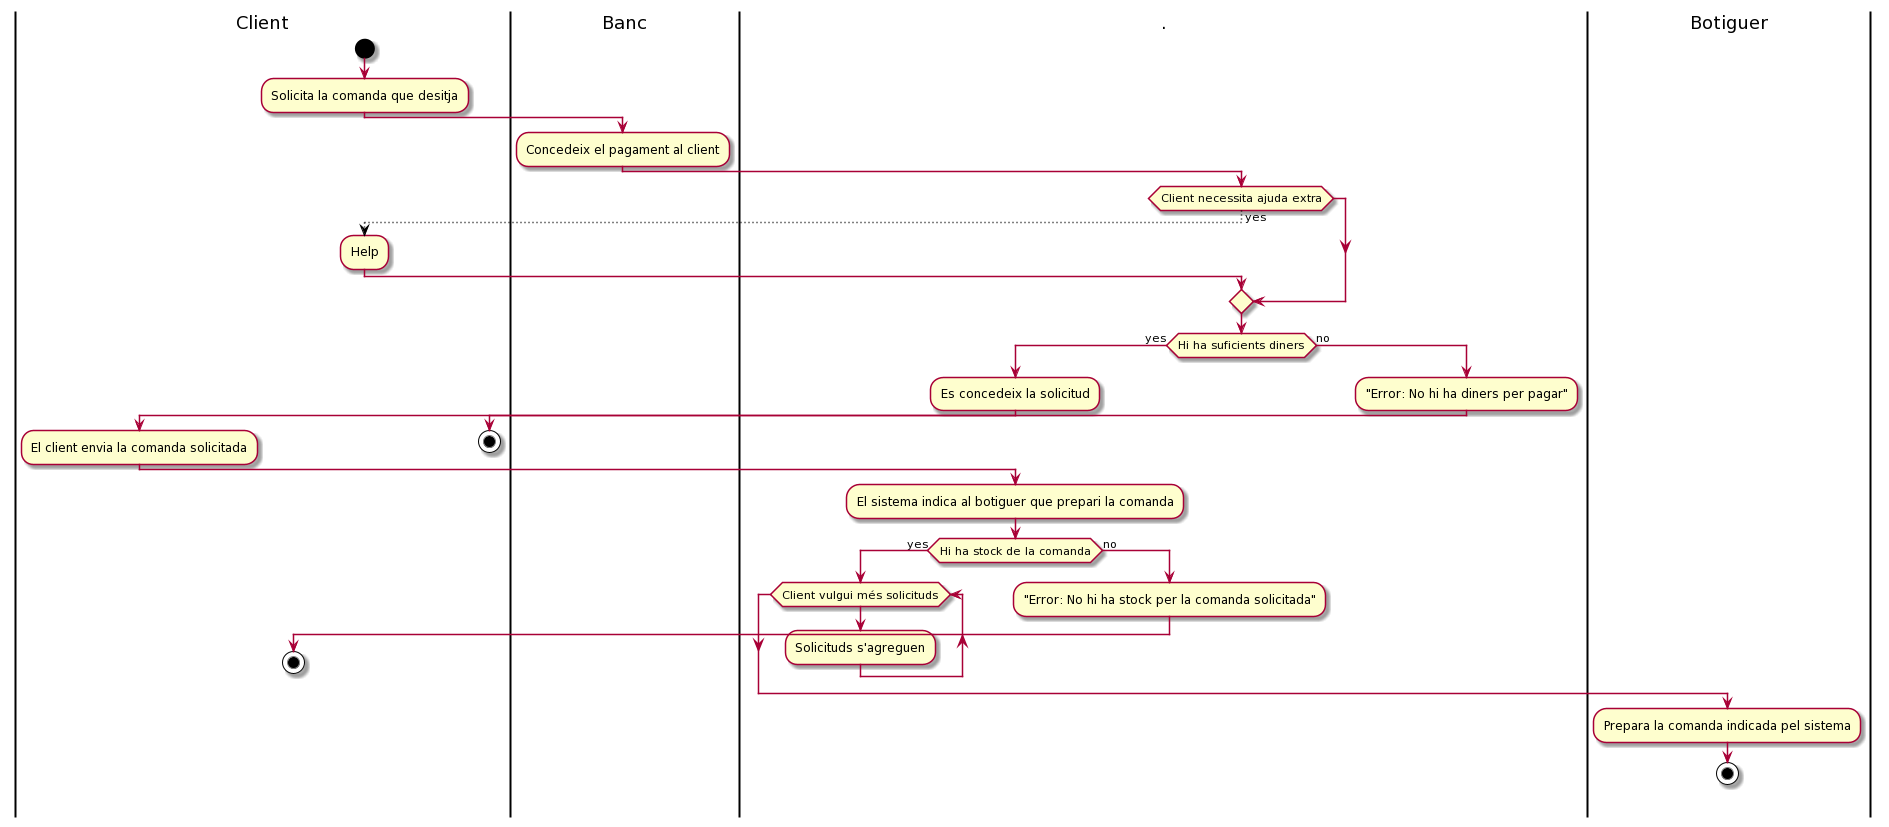

The diagram above was rendered by PlantUML. Its source (embedded in the PNG):
@startuml
'SOLICITUD COMANDA'
|Client|
start
:Solicita la comanda que desitja;
|Banc|
:Concedeix el pagament al client;
|.|
if (Client necessita ajuda extra) then (yes)
   -[#black,dotted]->
   |Client|
   :Help;
endif
|.|
if (Hi ha suficients diners) then (yes)
  :Es concedeix la solicitud;
  |Client|
  :El client envia la comanda solicitada;
  |.|
  :El sistema indica al botiguer que prepari la comanda;
  if (Hi ha stock de la comanda) then (yes)
    while (Client vulgui més solicituds)
      :Solicituds s'agreguen;
    endwhile
    |Botiguer|
    :Prepara la comanda indicada pel sistema;
  stop
  else (no)
     |.|
     :"Error: No hi ha stock per la comanda solicitada";
     |Client|
     stop
endif
else (no)
 |.|
 :"Error: No hi ha diners per pagar";
 |Client|
 stop
endif
@enduml